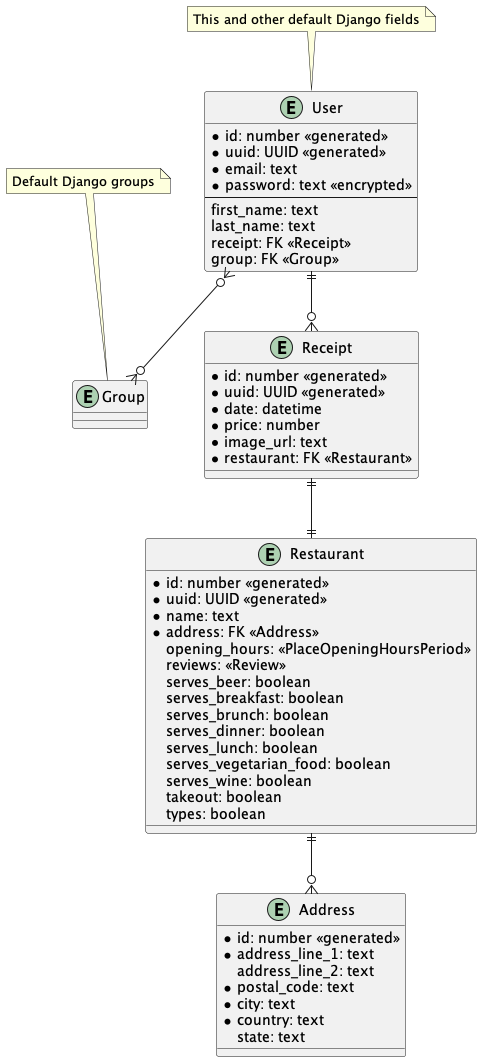

The diagram above was rendered by PlantUML. Its source (embedded in the PNG):
@startuml "LunchLog"

entity Group {}
note top: Default Django groups

entity User {
    * id: number <<generated>>
    * uuid: UUID <<generated>>
    * email: text
    * password: text <<encrypted>>
    --
    first_name: text
    last_name: text
    receipt: FK <<Receipt>>
    group: FK <<Group>>
}
note top: This and other default Django fields

entity Address {
    * id: number <<generated>>
    * address_line_1: text
    address_line_2: text
    * postal_code: text
    * city: text
    * country: text
    state: text
}

entity Restaurant {
    * id: number <<generated>>
    * uuid: UUID <<generated>>
    * name: text
    * address: FK <<Address>>
    opening_hours: <<PlaceOpeningHoursPeriod>>
    reviews: <<Review>>
    serves_beer: boolean
    serves_breakfast: boolean
    serves_brunch: boolean
    serves_dinner: boolean
    serves_lunch: boolean
    serves_vegetarian_food: boolean
    serves_wine: boolean
    takeout: boolean
    types: boolean
}

entity Receipt {
    * id: number <<generated>>
    * uuid: UUID <<generated>>
    * date: datetime
    * price: number
    * image_url: text
    * restaurant: FK <<Restaurant>>
}

User ||--o{ Receipt
Receipt ||--|| Restaurant
Restaurant ||--o{ Address
User }o--o{ Group

@enduml